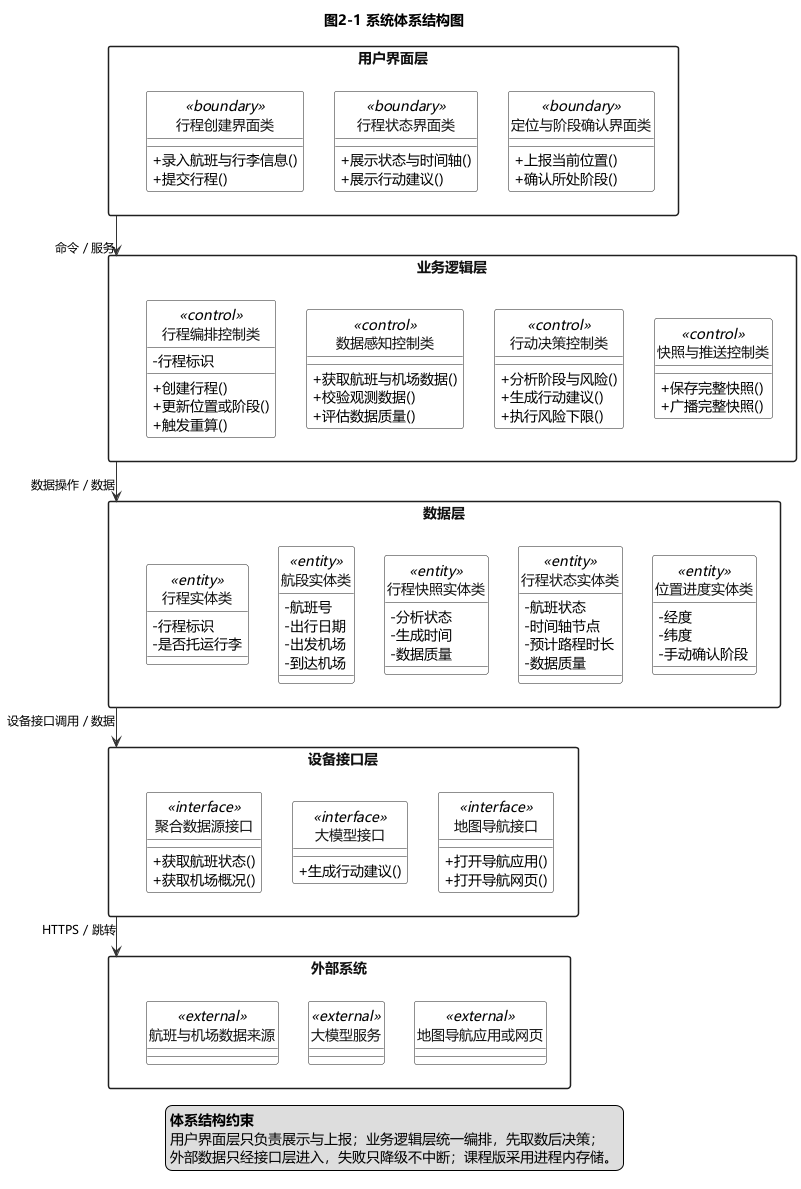

The diagram above was rendered by PlantUML. Its source (embedded in the PNG):
@startuml
' 图2-1 系统体系结构图（详细分层视图）
' 采用单列分层布局，层间只保留垂直直线连接

skinparam defaultFontName "Microsoft YaHei"
skinparam defaultFontSize 14
skinparam shadowing false
skinparam linetype ortho
skinparam classAttributeIconSize 0
skinparam packageStyle rectangle
skinparam packageTitleAlignment left
skinparam nodesep 30
skinparam ranksep 48
skinparam ArrowColor #333333
skinparam ArrowFontSize 12
skinparam classBackgroundColor #FFFFFF
skinparam classBorderColor #1F1F1F
skinparam classFontColor #111111
skinparam packageBackgroundColor #FFFFFF
skinparam packageBorderColor #1F1F1F
skinparam packageFontColor #111111

hide circle
top to bottom direction

title 图2-1 系统体系结构图

package "用户界面层" as L1 {
  class "行程创建界面类" as UI1 <<boundary>> {
    +录入航班与行李信息()
    +提交行程()
  }
  class "行程状态界面类" as UI2 <<boundary>> {
    +展示状态与时间轴()
    +展示行动建议()
  }
  class "定位与阶段确认界面类" as UI3 <<boundary>> {
    +上报当前位置()
    +确认所处阶段()
  }
  UI1 -[hidden]right- UI2
  UI2 -[hidden]right- UI3
}

package "业务逻辑层" as L2 {
  class "行程编排控制类" as B1 <<control>> {
    -行程标识
    +创建行程()
    +更新位置或阶段()
    +触发重算()
  }
  class "数据感知控制类" as B2 <<control>> {
    +获取航班与机场数据()
    +校验观测数据()
    +评估数据质量()
  }
  class "行动决策控制类" as B3 <<control>> {
    +分析阶段与风险()
    +生成行动建议()
    +执行风险下限()
  }
  class "快照与推送控制类" as B4 <<control>> {
    +保存完整快照()
    +广播完整快照()
  }
  B1 -[hidden]right- B2
  B2 -[hidden]right- B3
  B3 -[hidden]right- B4
}

package "数据层" as L3 {
  class "行程实体类" as E1 <<entity>> {
    -行程标识
    -是否托运行李
  }
  class "航段实体类" as E2 <<entity>> {
    -航班号
    -出行日期
    -出发机场
    -到达机场
  }
  class "行程快照实体类" as E5 <<entity>> {
    -分析状态
    -生成时间
    -数据质量
  }
  class "行程状态实体类" as E3 <<entity>> {
    -航班状态
    -时间轴节点
    -预计路程时长
    -数据质量
  }
  class "位置进度实体类" as E4 <<entity>> {
    -经度
    -纬度
    -手动确认阶段
  }
  E1 -[hidden]right- E2
  E2 -[hidden]right- E5
  E5 -[hidden]right- E3
  E3 -[hidden]right- E4
}

package "设备接口层" as L4 {
  class "聚合数据源接口" as I1 <<interface>> {
    +获取航班状态()
    +获取机场概况()
  }
  class "大模型接口" as I2 <<interface>> {
    +生成行动建议()
  }
  class "地图导航接口" as I3 <<interface>> {
    +打开导航应用()
    +打开导航网页()
  }
  I1 -[hidden]right- I2
  I2 -[hidden]right- I3
}

package "外部系统" as L5 {
  class "航班与机场数据来源" as X1 <<external>>
  class "大模型服务" as X2 <<external>>
  class "地图导航应用或网页" as X3 <<external>>
  X1 -[hidden]right- X2
  X2 -[hidden]right- X3
}

L1 --> L2 : 命令 / 服务
L2 --> L3 : 数据操作 / 数据
L3 --> L4 : 设备接口调用 / 数据
L4 --> L5 : HTTPS / 跳转

legend bottom
  <b>体系结构约束</b>
  用户界面层只负责展示与上报；业务逻辑层统一编排，先取数后决策；
  外部数据只经接口层进入，失败只降级不中断；课程版采用进程内存储。
endlegend

@enduml